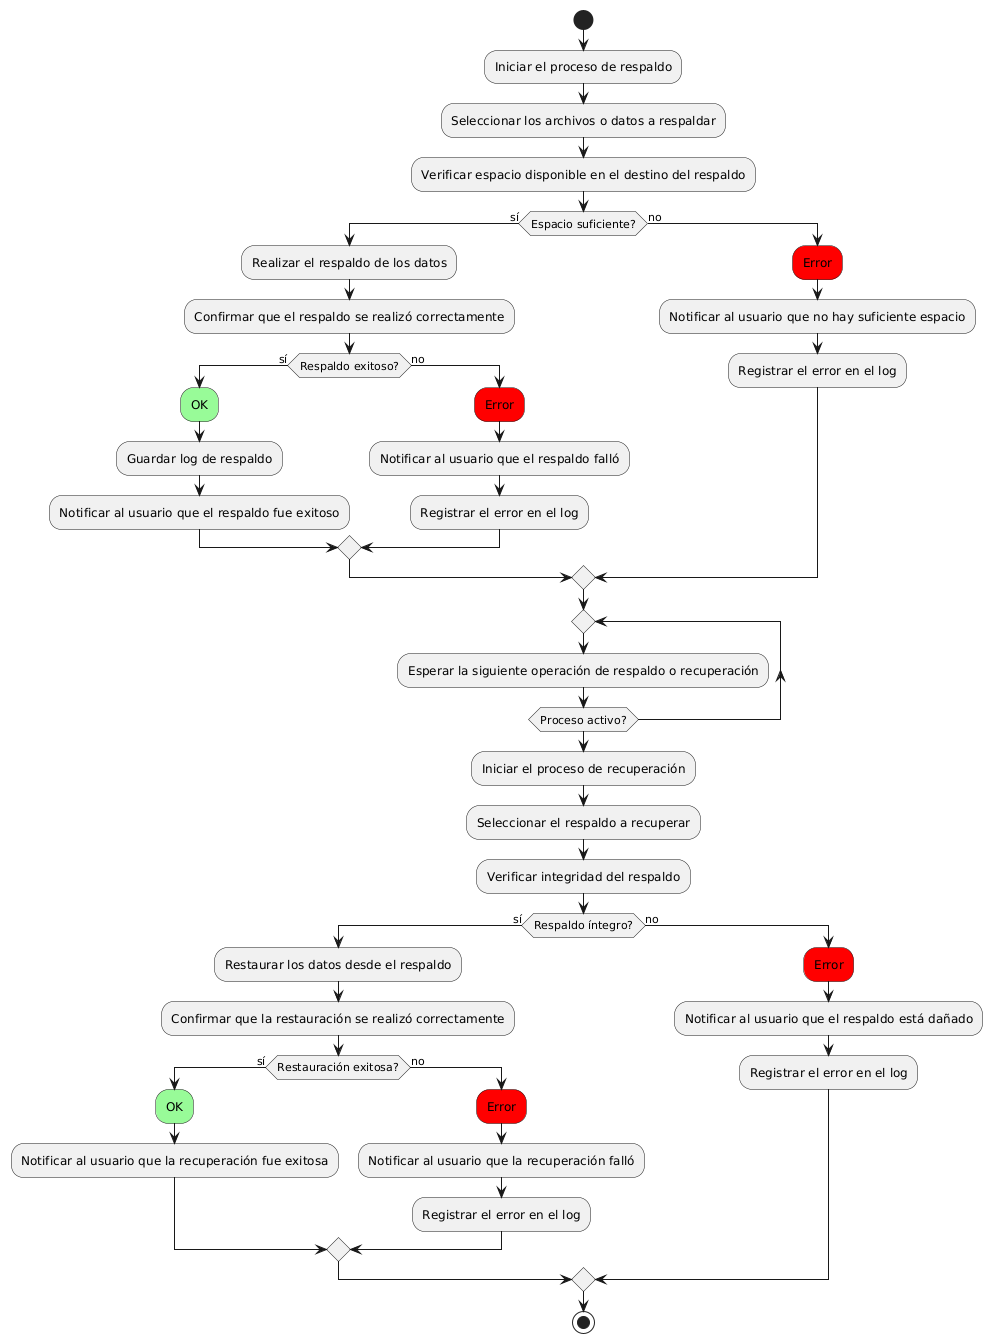

The diagram above was rendered by PlantUML. Its source (embedded in the PNG):
@startuml
start
:Iniciar el proceso de respaldo;
:Seleccionar los archivos o datos a respaldar;
:Verificar espacio disponible en el destino del respaldo;
if (Espacio suficiente?) then (sí)
  :Realizar el respaldo de los datos;
  :Confirmar que el respaldo se realizó correctamente;
  if (Respaldo exitoso?) then (sí)
    #palegreen:OK;
    :Guardar log de respaldo;
    :Notificar al usuario que el respaldo fue exitoso;
  else (no)
    #red:Error;
    :Notificar al usuario que el respaldo falló;
    :Registrar el error en el log;
  endif
else (no)
  #red:Error;
  :Notificar al usuario que no hay suficiente espacio;
  :Registrar el error en el log;
endif
repeat
  :Esperar la siguiente operación de respaldo o recuperación;
repeat while (Proceso activo?)
:Iniciar el proceso de recuperación;
:Seleccionar el respaldo a recuperar;
:Verificar integridad del respaldo;
if (Respaldo íntegro?) then (sí)
  :Restaurar los datos desde el respaldo;
  :Confirmar que la restauración se realizó correctamente;
  if (Restauración exitosa?) then (sí)
    #palegreen:OK;
    :Notificar al usuario que la recuperación fue exitosa;
  else (no)
    #red:Error;
    :Notificar al usuario que la recuperación falló;
    :Registrar el error en el log;
  endif
else (no)
  #red:Error;
  :Notificar al usuario que el respaldo está dañado;
  :Registrar el error en el log;
endif
stop
@enduml